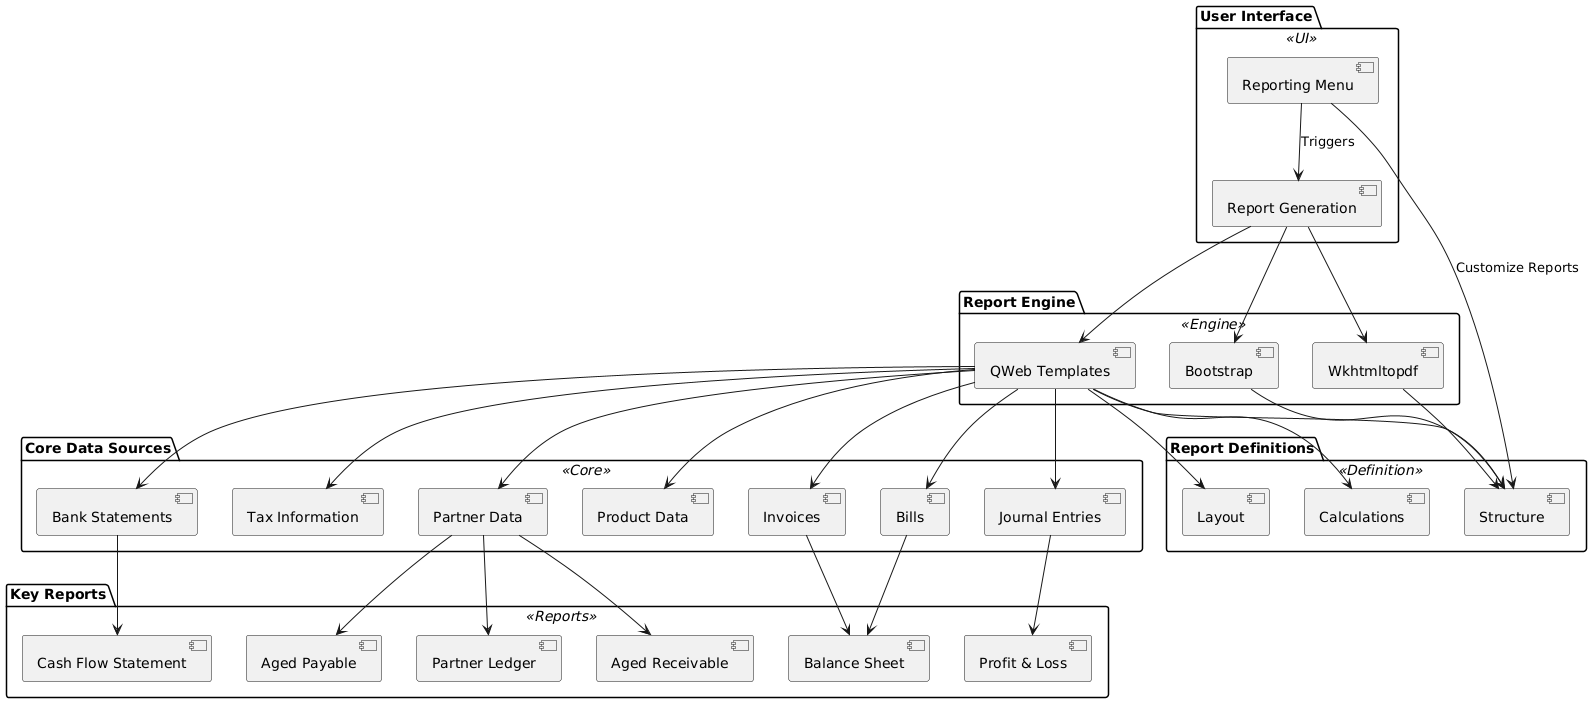

The diagram above was rendered by PlantUML. Its source (embedded in the PNG):
@startuml
skinparam shadowing false
skinparam defaultTextAlignment center
skinparam rectangle {
  BackgroundColor White
  BorderColor Black
  FontColor Black
  RoundCorner 10
}

' Define colors for groups
skinparam component {
  BackgroundColor<<Core>> #f2f2f2
  BackgroundColor<<Engine>> #d9edf7
  BackgroundColor<<Definition>> #fcf8e3
  BackgroundColor<<UI>> #dff0d8
  BackgroundColor<<Reports>> #fbeed5
}

package "Core Data Sources" <<Core>> {
  [Invoices]
  [Bills]
  [Journal Entries]
  [Bank Statements]
  [Tax Information]
  [Partner Data]
  [Product Data]
}

package "Report Engine" <<Engine>> {
  [QWeb Templates]
  [Bootstrap]
  [Wkhtmltopdf]
}

package "Report Definitions" <<Definition>> {
  [Structure]
  [Layout]
  [Calculations]
}

package "User Interface" <<UI>> {
  [Reporting Menu]
  [Report Generation]
}

package "Key Reports" <<Reports>> {
  [Balance Sheet]
  [Profit & Loss]
  [Cash Flow Statement]
  [Aged Receivable]
  [Aged Payable]
  [Partner Ledger]
}

' Relationships
[Reporting Menu] --> [Structure] : Customize Reports
[Reporting Menu] --> [Report Generation] : Triggers
[Report Generation] --> [QWeb Templates]
[Report Generation] --> [Bootstrap]
[Report Generation] --> [Wkhtmltopdf]
[QWeb Templates] --> [Structure]
[QWeb Templates] --> [Layout]
[QWeb Templates] --> [Calculations]
[Bootstrap] --> [Structure]
[Wkhtmltopdf] --> [Structure]

[QWeb Templates] --> [Invoices]
[QWeb Templates] --> [Bills]
[QWeb Templates] --> [Journal Entries]
[QWeb Templates] --> [Bank Statements]
[QWeb Templates] --> [Tax Information]
[QWeb Templates] --> [Partner Data]
[QWeb Templates] --> [Product Data]

[Invoices] --> [Balance Sheet]
[Bills] --> [Balance Sheet]
[Journal Entries] --> [Profit & Loss]
[Bank Statements] --> [Cash Flow Statement]
[Partner Data] --> [Aged Receivable]
[Partner Data] --> [Aged Payable]
[Partner Data] --> [Partner Ledger]
@enduml